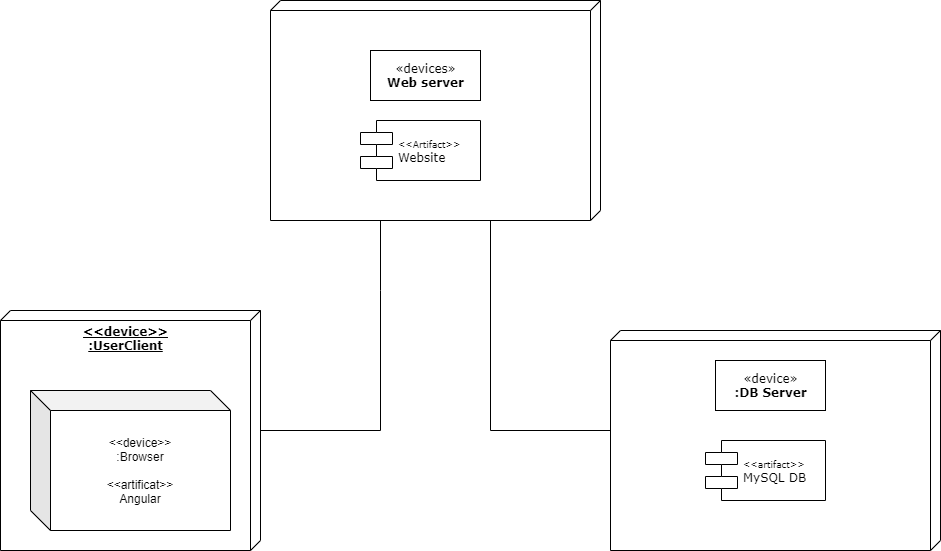

The diagram above was exported from draw.io. Its source (the exported page's mxGraphModel, read from the mxfile embedded in the PNG):
<mxGraphModel dx="1555" dy="737" grid="1" gridSize="10" guides="1" tooltips="1" connect="1" arrows="1" fold="1" page="1" pageScale="1" pageWidth="827" pageHeight="1169" math="0" shadow="0">
  <root>
    <mxCell id="LprSKYcsdiEx0CSWOmc--0" />
    <mxCell id="LprSKYcsdiEx0CSWOmc--1" parent="LprSKYcsdiEx0CSWOmc--0" />
    <mxCell id="LprSKYcsdiEx0CSWOmc--2" value="" style="verticalAlign=top;align=left;spacingTop=8;spacingLeft=2;spacingRight=12;shape=cube;size=10;direction=south;fontStyle=4;html=1;rounded=0;shadow=0;comic=0;labelBackgroundColor=none;strokeWidth=1;fontFamily=Verdana;fontSize=12" vertex="1" parent="LprSKYcsdiEx0CSWOmc--1">
      <mxGeometry x="440" y="60" width="330" height="220" as="geometry" />
    </mxCell>
    <mxCell id="LprSKYcsdiEx0CSWOmc--3" value="" style="verticalAlign=top;align=left;spacingTop=8;spacingLeft=2;spacingRight=12;shape=cube;size=10;direction=south;fontStyle=4;html=1;rounded=0;shadow=0;comic=0;labelBackgroundColor=none;strokeWidth=1;fontFamily=Verdana;fontSize=12" vertex="1" parent="LprSKYcsdiEx0CSWOmc--1">
      <mxGeometry x="780" y="390" width="330" height="220" as="geometry" />
    </mxCell>
    <mxCell id="LprSKYcsdiEx0CSWOmc--4" value="&lt;b&gt;&amp;lt;&amp;lt;device&amp;gt;&amp;gt;&lt;br&gt;:UserClient&lt;/b&gt;" style="verticalAlign=top;align=center;spacingTop=8;spacingLeft=2;spacingRight=12;shape=cube;size=10;direction=south;fontStyle=4;html=1;rounded=0;shadow=0;comic=0;labelBackgroundColor=none;strokeWidth=1;fontFamily=Verdana;fontSize=12" vertex="1" parent="LprSKYcsdiEx0CSWOmc--1">
      <mxGeometry x="170" y="370" width="260" height="240" as="geometry" />
    </mxCell>
    <mxCell id="LprSKYcsdiEx0CSWOmc--5" value="«devices»&lt;br&gt;&lt;b&gt;Web server&lt;/b&gt;" style="html=1;rounded=0;shadow=0;comic=0;labelBackgroundColor=none;strokeWidth=1;fontFamily=Verdana;fontSize=12;align=center;" vertex="1" parent="LprSKYcsdiEx0CSWOmc--1">
      <mxGeometry x="540" y="110" width="110" height="50" as="geometry" />
    </mxCell>
    <mxCell id="LprSKYcsdiEx0CSWOmc--6" value="&lt;font style=&quot;font-size: 9px&quot;&gt;&amp;lt;&amp;lt;Artifact&amp;gt;&amp;gt;&lt;/font&gt;&lt;br&gt;Website" style="shape=component;align=left;spacingLeft=36;rounded=0;shadow=0;comic=0;labelBackgroundColor=none;strokeWidth=1;fontFamily=Verdana;fontSize=12;html=1;" vertex="1" parent="LprSKYcsdiEx0CSWOmc--1">
      <mxGeometry x="530" y="180" width="120" height="60" as="geometry" />
    </mxCell>
    <mxCell id="LprSKYcsdiEx0CSWOmc--7" value="&lt;font style=&quot;font-size: 9px&quot;&gt;&amp;lt;&amp;lt;artifact&amp;gt;&amp;gt;&lt;/font&gt;&lt;br&gt;MySQL DB" style="shape=component;align=left;spacingLeft=36;rounded=0;shadow=0;comic=0;labelBackgroundColor=none;strokeWidth=1;fontFamily=Verdana;fontSize=12;html=1;" vertex="1" parent="LprSKYcsdiEx0CSWOmc--1">
      <mxGeometry x="875" y="500" width="120" height="60" as="geometry" />
    </mxCell>
    <mxCell id="LprSKYcsdiEx0CSWOmc--8" value="«device»&lt;br&gt;&lt;b&gt;:DB Server&lt;/b&gt;" style="html=1;rounded=0;shadow=0;comic=0;labelBackgroundColor=none;strokeWidth=1;fontFamily=Verdana;fontSize=12;align=center;" vertex="1" parent="LprSKYcsdiEx0CSWOmc--1">
      <mxGeometry x="885" y="420" width="110" height="50" as="geometry" />
    </mxCell>
    <mxCell id="LprSKYcsdiEx0CSWOmc--9" style="edgeStyle=orthogonalEdgeStyle;rounded=0;html=1;labelBackgroundColor=none;startArrow=none;startFill=0;startSize=8;endArrow=none;endFill=0;endSize=16;fontFamily=Verdana;fontSize=12;" edge="1" parent="LprSKYcsdiEx0CSWOmc--1" source="LprSKYcsdiEx0CSWOmc--2" target="LprSKYcsdiEx0CSWOmc--3">
      <mxGeometry relative="1" as="geometry">
        <Array as="points">
          <mxPoint x="660" y="490" />
        </Array>
      </mxGeometry>
    </mxCell>
    <mxCell id="LprSKYcsdiEx0CSWOmc--10" style="edgeStyle=orthogonalEdgeStyle;rounded=0;html=1;labelBackgroundColor=none;startArrow=none;startFill=0;startSize=8;endArrow=none;endFill=0;endSize=16;fontFamily=Verdana;fontSize=12;" edge="1" parent="LprSKYcsdiEx0CSWOmc--1" source="LprSKYcsdiEx0CSWOmc--4" target="LprSKYcsdiEx0CSWOmc--2">
      <mxGeometry relative="1" as="geometry">
        <Array as="points">
          <mxPoint x="550" y="350" />
          <mxPoint x="550" y="350" />
        </Array>
      </mxGeometry>
    </mxCell>
    <mxCell id="LprSKYcsdiEx0CSWOmc--11" value="&amp;lt;&amp;lt;device&amp;gt;&amp;gt;&lt;br&gt;:Browser&lt;br&gt;&lt;br&gt;&amp;lt;&amp;lt;artificat&amp;gt;&amp;gt;&lt;br&gt;Angular" style="shape=cube;whiteSpace=wrap;html=1;boundedLbl=1;backgroundOutline=1;darkOpacity=0.05;darkOpacity2=0.1;" vertex="1" parent="LprSKYcsdiEx0CSWOmc--1">
      <mxGeometry x="200" y="450" width="200" height="140" as="geometry" />
    </mxCell>
  </root>
</mxGraphModel>